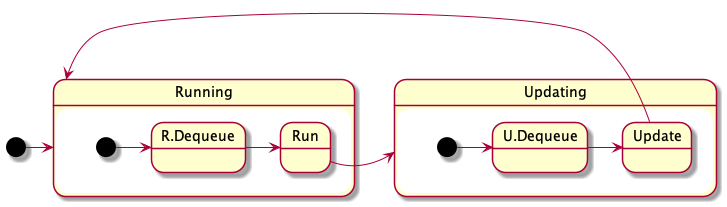

The diagram above was rendered by PlantUML. Its source (embedded in the PNG):
@startuml

[*] -> Running

state Running {
    state Run
    state R.Dequeue
    [*] -> R.Dequeue
    R.Dequeue -> Run
}

state Updating {
    state Update
    state U.Dequeue
    [*] -> U.Dequeue
    U.Dequeue -> Update
}

Run -> Updating
Update -> Running

@enduml